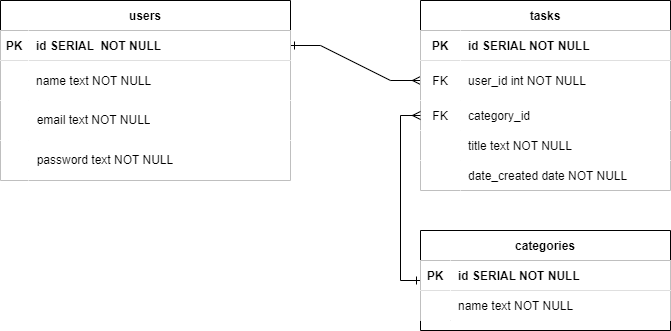

The diagram above was exported from draw.io. Its source (the exported page's mxGraphModel, read from the mxfile embedded in the PNG):
<mxGraphModel dx="794" dy="424" grid="1" gridSize="10" guides="1" tooltips="1" connect="1" arrows="1" fold="1" page="1" pageScale="1" pageWidth="850" pageHeight="1100" math="0" shadow="0" extFonts="Permanent Marker^https://fonts.googleapis.com/css?family=Permanent+Marker">
  <root>
    <mxCell id="0" />
    <mxCell id="1" parent="0" />
    <mxCell id="C-vyLk0tnHw3VtMMgP7b-1" value="" style="edgeStyle=entityRelationEdgeStyle;endArrow=ERmany;startArrow=ERone;endFill=0;startFill=0;labelBackgroundColor=none;fontColor=default;rounded=0;" parent="1" source="C-vyLk0tnHw3VtMMgP7b-24" target="C-vyLk0tnHw3VtMMgP7b-6" edge="1">
      <mxGeometry width="100" height="100" relative="1" as="geometry">
        <mxPoint x="340" y="720" as="sourcePoint" />
        <mxPoint x="440" y="620" as="targetPoint" />
      </mxGeometry>
    </mxCell>
    <mxCell id="C-vyLk0tnHw3VtMMgP7b-2" value="tasks" style="shape=table;startSize=30;container=1;collapsible=1;childLayout=tableLayout;fixedRows=1;rowLines=0;fontStyle=1;align=center;resizeLast=1;labelBackgroundColor=none;rounded=0;" parent="1" vertex="1">
      <mxGeometry x="440" y="50" width="250" height="190" as="geometry" />
    </mxCell>
    <mxCell id="C-vyLk0tnHw3VtMMgP7b-3" value="" style="shape=partialRectangle;collapsible=0;dropTarget=0;pointerEvents=0;points=[[0,0.5],[1,0.5]];portConstraint=eastwest;top=0;left=0;right=0;bottom=1;labelBackgroundColor=none;rounded=0;" parent="C-vyLk0tnHw3VtMMgP7b-2" vertex="1">
      <mxGeometry y="30" width="250" height="30" as="geometry" />
    </mxCell>
    <mxCell id="C-vyLk0tnHw3VtMMgP7b-4" value="PK" style="shape=partialRectangle;overflow=hidden;connectable=0;top=0;left=0;bottom=0;right=0;fontStyle=1;labelBackgroundColor=none;rounded=0;" parent="C-vyLk0tnHw3VtMMgP7b-3" vertex="1">
      <mxGeometry width="40" height="30" as="geometry">
        <mxRectangle width="40" height="30" as="alternateBounds" />
      </mxGeometry>
    </mxCell>
    <mxCell id="C-vyLk0tnHw3VtMMgP7b-5" value="id SERIAL NOT NULL" style="shape=partialRectangle;overflow=hidden;connectable=0;top=0;left=0;bottom=0;right=0;align=left;spacingLeft=6;fontStyle=1;labelBackgroundColor=none;rounded=0;" parent="C-vyLk0tnHw3VtMMgP7b-3" vertex="1">
      <mxGeometry x="40" width="210" height="30" as="geometry">
        <mxRectangle width="210" height="30" as="alternateBounds" />
      </mxGeometry>
    </mxCell>
    <mxCell id="C-vyLk0tnHw3VtMMgP7b-6" value="" style="shape=partialRectangle;collapsible=0;dropTarget=0;pointerEvents=0;points=[[0,0.5],[1,0.5]];portConstraint=eastwest;top=0;left=0;right=0;bottom=0;labelBackgroundColor=none;rounded=0;" parent="C-vyLk0tnHw3VtMMgP7b-2" vertex="1">
      <mxGeometry y="60" width="250" height="40" as="geometry" />
    </mxCell>
    <mxCell id="C-vyLk0tnHw3VtMMgP7b-7" value="FK" style="shape=partialRectangle;overflow=hidden;connectable=0;top=0;left=0;bottom=0;right=0;labelBackgroundColor=none;rounded=0;" parent="C-vyLk0tnHw3VtMMgP7b-6" vertex="1">
      <mxGeometry width="40" height="40" as="geometry">
        <mxRectangle width="40" height="40" as="alternateBounds" />
      </mxGeometry>
    </mxCell>
    <mxCell id="C-vyLk0tnHw3VtMMgP7b-8" value="user_id int NOT NULL" style="shape=partialRectangle;overflow=hidden;connectable=0;top=0;left=0;bottom=0;right=0;align=left;spacingLeft=6;labelBackgroundColor=none;rounded=0;" parent="C-vyLk0tnHw3VtMMgP7b-6" vertex="1">
      <mxGeometry x="40" width="210" height="40" as="geometry">
        <mxRectangle width="210" height="40" as="alternateBounds" />
      </mxGeometry>
    </mxCell>
    <mxCell id="6MXCorTp0WQJY1JTyfj3-43" style="shape=partialRectangle;collapsible=0;dropTarget=0;pointerEvents=0;points=[[0,0.5],[1,0.5]];portConstraint=eastwest;top=0;left=0;right=0;bottom=0;labelBackgroundColor=none;rounded=0;" vertex="1" parent="C-vyLk0tnHw3VtMMgP7b-2">
      <mxGeometry y="100" width="250" height="30" as="geometry" />
    </mxCell>
    <mxCell id="6MXCorTp0WQJY1JTyfj3-44" value="FK" style="shape=partialRectangle;overflow=hidden;connectable=0;top=0;left=0;bottom=0;right=0;labelBackgroundColor=none;rounded=0;" vertex="1" parent="6MXCorTp0WQJY1JTyfj3-43">
      <mxGeometry width="40" height="30" as="geometry">
        <mxRectangle width="40" height="30" as="alternateBounds" />
      </mxGeometry>
    </mxCell>
    <mxCell id="6MXCorTp0WQJY1JTyfj3-45" value="category_id" style="shape=partialRectangle;overflow=hidden;connectable=0;top=0;left=0;bottom=0;right=0;align=left;spacingLeft=6;labelBackgroundColor=none;rounded=0;" vertex="1" parent="6MXCorTp0WQJY1JTyfj3-43">
      <mxGeometry x="40" width="210" height="30" as="geometry">
        <mxRectangle width="210" height="30" as="alternateBounds" />
      </mxGeometry>
    </mxCell>
    <mxCell id="6MXCorTp0WQJY1JTyfj3-38" style="shape=partialRectangle;collapsible=0;dropTarget=0;pointerEvents=0;points=[[0,0.5],[1,0.5]];portConstraint=eastwest;top=0;left=0;right=0;bottom=0;labelBackgroundColor=none;rounded=0;" vertex="1" parent="C-vyLk0tnHw3VtMMgP7b-2">
      <mxGeometry y="130" width="250" height="30" as="geometry" />
    </mxCell>
    <mxCell id="6MXCorTp0WQJY1JTyfj3-39" style="shape=partialRectangle;overflow=hidden;connectable=0;top=0;left=0;bottom=0;right=0;labelBackgroundColor=none;rounded=0;" vertex="1" parent="6MXCorTp0WQJY1JTyfj3-38">
      <mxGeometry width="40" height="30" as="geometry">
        <mxRectangle width="40" height="30" as="alternateBounds" />
      </mxGeometry>
    </mxCell>
    <mxCell id="6MXCorTp0WQJY1JTyfj3-40" value="title text NOT NULL" style="shape=partialRectangle;overflow=hidden;connectable=0;top=0;left=0;bottom=0;right=0;align=left;spacingLeft=6;labelBackgroundColor=none;rounded=0;" vertex="1" parent="6MXCorTp0WQJY1JTyfj3-38">
      <mxGeometry x="40" width="210" height="30" as="geometry">
        <mxRectangle width="210" height="30" as="alternateBounds" />
      </mxGeometry>
    </mxCell>
    <mxCell id="C-vyLk0tnHw3VtMMgP7b-9" value="" style="shape=partialRectangle;collapsible=0;dropTarget=0;pointerEvents=0;points=[[0,0.5],[1,0.5]];portConstraint=eastwest;top=0;left=0;right=0;bottom=0;labelBackgroundColor=none;rounded=0;" parent="C-vyLk0tnHw3VtMMgP7b-2" vertex="1">
      <mxGeometry y="160" width="250" height="30" as="geometry" />
    </mxCell>
    <mxCell id="C-vyLk0tnHw3VtMMgP7b-10" value="" style="shape=partialRectangle;overflow=hidden;connectable=0;top=0;left=0;bottom=0;right=0;labelBackgroundColor=none;rounded=0;" parent="C-vyLk0tnHw3VtMMgP7b-9" vertex="1">
      <mxGeometry width="40" height="30" as="geometry">
        <mxRectangle width="40" height="30" as="alternateBounds" />
      </mxGeometry>
    </mxCell>
    <mxCell id="C-vyLk0tnHw3VtMMgP7b-11" value="date_created date NOT NULL" style="shape=partialRectangle;overflow=hidden;connectable=0;top=0;left=0;bottom=0;right=0;align=left;spacingLeft=6;labelBackgroundColor=none;rounded=0;" parent="C-vyLk0tnHw3VtMMgP7b-9" vertex="1">
      <mxGeometry x="40" width="210" height="30" as="geometry">
        <mxRectangle width="210" height="30" as="alternateBounds" />
      </mxGeometry>
    </mxCell>
    <mxCell id="6MXCorTp0WQJY1JTyfj3-50" style="edgeStyle=orthogonalEdgeStyle;rounded=0;orthogonalLoop=1;jettySize=auto;html=1;exitX=0;exitY=0.5;exitDx=0;exitDy=0;entryX=0;entryY=0.5;entryDx=0;entryDy=0;endArrow=ERmany;endFill=0;startArrow=ERone;startFill=0;labelBackgroundColor=none;fontColor=default;" edge="1" parent="1" source="C-vyLk0tnHw3VtMMgP7b-13" target="6MXCorTp0WQJY1JTyfj3-43">
      <mxGeometry relative="1" as="geometry" />
    </mxCell>
    <mxCell id="C-vyLk0tnHw3VtMMgP7b-13" value="categories" style="shape=table;startSize=30;container=1;collapsible=1;childLayout=tableLayout;fixedRows=1;rowLines=0;fontStyle=1;align=center;resizeLast=1;labelBackgroundColor=none;rounded=0;" parent="1" vertex="1">
      <mxGeometry x="440" y="280" width="250" height="100" as="geometry" />
    </mxCell>
    <mxCell id="C-vyLk0tnHw3VtMMgP7b-14" value="" style="shape=partialRectangle;collapsible=0;dropTarget=0;pointerEvents=0;points=[[0,0.5],[1,0.5]];portConstraint=eastwest;top=0;left=0;right=0;bottom=1;labelBackgroundColor=none;rounded=0;" parent="C-vyLk0tnHw3VtMMgP7b-13" vertex="1">
      <mxGeometry y="30" width="250" height="30" as="geometry" />
    </mxCell>
    <mxCell id="C-vyLk0tnHw3VtMMgP7b-15" value="PK" style="shape=partialRectangle;overflow=hidden;connectable=0;top=0;left=0;bottom=0;right=0;fontStyle=1;labelBackgroundColor=none;rounded=0;" parent="C-vyLk0tnHw3VtMMgP7b-14" vertex="1">
      <mxGeometry width="30" height="30" as="geometry">
        <mxRectangle width="30" height="30" as="alternateBounds" />
      </mxGeometry>
    </mxCell>
    <mxCell id="C-vyLk0tnHw3VtMMgP7b-16" value="id SERIAL NOT NULL" style="shape=partialRectangle;overflow=hidden;connectable=0;top=0;left=0;bottom=0;right=0;align=left;spacingLeft=6;fontStyle=1;labelBackgroundColor=none;rounded=0;" parent="C-vyLk0tnHw3VtMMgP7b-14" vertex="1">
      <mxGeometry x="30" width="220" height="30" as="geometry">
        <mxRectangle width="220" height="30" as="alternateBounds" />
      </mxGeometry>
    </mxCell>
    <mxCell id="C-vyLk0tnHw3VtMMgP7b-20" value="" style="shape=partialRectangle;collapsible=0;dropTarget=0;pointerEvents=0;points=[[0,0.5],[1,0.5]];portConstraint=eastwest;top=0;left=0;right=0;bottom=0;labelBackgroundColor=none;rounded=0;" parent="C-vyLk0tnHw3VtMMgP7b-13" vertex="1">
      <mxGeometry y="60" width="250" height="30" as="geometry" />
    </mxCell>
    <mxCell id="C-vyLk0tnHw3VtMMgP7b-21" value="" style="shape=partialRectangle;overflow=hidden;connectable=0;top=0;left=0;bottom=0;right=0;labelBackgroundColor=none;rounded=0;" parent="C-vyLk0tnHw3VtMMgP7b-20" vertex="1">
      <mxGeometry width="30" height="30" as="geometry">
        <mxRectangle width="30" height="30" as="alternateBounds" />
      </mxGeometry>
    </mxCell>
    <mxCell id="C-vyLk0tnHw3VtMMgP7b-22" value="name text NOT NULL" style="shape=partialRectangle;overflow=hidden;connectable=0;top=0;left=0;bottom=0;right=0;align=left;spacingLeft=6;labelBackgroundColor=none;rounded=0;" parent="C-vyLk0tnHw3VtMMgP7b-20" vertex="1">
      <mxGeometry x="30" width="220" height="30" as="geometry">
        <mxRectangle width="220" height="30" as="alternateBounds" />
      </mxGeometry>
    </mxCell>
    <mxCell id="C-vyLk0tnHw3VtMMgP7b-23" value="users" style="shape=table;startSize=30;container=1;collapsible=1;childLayout=tableLayout;fixedRows=1;rowLines=0;fontStyle=1;align=center;resizeLast=1;labelBackgroundColor=none;rounded=0;" parent="1" vertex="1">
      <mxGeometry x="20" y="50" width="290" height="180" as="geometry" />
    </mxCell>
    <mxCell id="C-vyLk0tnHw3VtMMgP7b-24" value="" style="shape=partialRectangle;collapsible=0;dropTarget=0;pointerEvents=0;points=[[0,0.5],[1,0.5]];portConstraint=eastwest;top=0;left=0;right=0;bottom=1;labelBackgroundColor=none;rounded=0;" parent="C-vyLk0tnHw3VtMMgP7b-23" vertex="1">
      <mxGeometry y="30" width="290" height="30" as="geometry" />
    </mxCell>
    <mxCell id="C-vyLk0tnHw3VtMMgP7b-25" value="PK" style="shape=partialRectangle;overflow=hidden;connectable=0;top=0;left=0;bottom=0;right=0;fontStyle=1;labelBackgroundColor=none;rounded=0;" parent="C-vyLk0tnHw3VtMMgP7b-24" vertex="1">
      <mxGeometry width="28" height="30" as="geometry">
        <mxRectangle width="28" height="30" as="alternateBounds" />
      </mxGeometry>
    </mxCell>
    <mxCell id="C-vyLk0tnHw3VtMMgP7b-26" value="id SERIAL  NOT NULL" style="shape=partialRectangle;overflow=hidden;connectable=0;top=0;left=0;bottom=0;right=0;align=left;spacingLeft=6;fontStyle=1;labelBackgroundColor=none;rounded=0;" parent="C-vyLk0tnHw3VtMMgP7b-24" vertex="1">
      <mxGeometry x="28" width="262" height="30" as="geometry">
        <mxRectangle width="262" height="30" as="alternateBounds" />
      </mxGeometry>
    </mxCell>
    <mxCell id="C-vyLk0tnHw3VtMMgP7b-27" value="" style="shape=partialRectangle;collapsible=0;dropTarget=0;pointerEvents=0;points=[[0,0.5],[1,0.5]];portConstraint=eastwest;top=0;left=0;right=0;bottom=0;labelBackgroundColor=none;rounded=0;" parent="C-vyLk0tnHw3VtMMgP7b-23" vertex="1">
      <mxGeometry y="60" width="290" height="40" as="geometry" />
    </mxCell>
    <mxCell id="C-vyLk0tnHw3VtMMgP7b-28" value="" style="shape=partialRectangle;overflow=hidden;connectable=0;top=0;left=0;bottom=0;right=0;labelBackgroundColor=none;rounded=0;" parent="C-vyLk0tnHw3VtMMgP7b-27" vertex="1">
      <mxGeometry width="28" height="40" as="geometry">
        <mxRectangle width="28" height="40" as="alternateBounds" />
      </mxGeometry>
    </mxCell>
    <mxCell id="C-vyLk0tnHw3VtMMgP7b-29" value="name text NOT NULL" style="shape=partialRectangle;overflow=hidden;connectable=0;top=0;left=0;bottom=0;right=0;align=left;spacingLeft=6;labelBackgroundColor=none;rounded=0;" parent="C-vyLk0tnHw3VtMMgP7b-27" vertex="1">
      <mxGeometry x="28" width="262" height="40" as="geometry">
        <mxRectangle width="262" height="40" as="alternateBounds" />
      </mxGeometry>
    </mxCell>
    <mxCell id="6MXCorTp0WQJY1JTyfj3-28" value="" style="shape=tableRow;horizontal=0;startSize=0;swimlaneHead=0;swimlaneBody=0;top=0;left=0;bottom=0;right=0;collapsible=0;dropTarget=0;points=[[0,0.5],[1,0.5]];portConstraint=eastwest;labelBackgroundColor=none;rounded=0;" vertex="1" parent="C-vyLk0tnHw3VtMMgP7b-23">
      <mxGeometry y="100" width="290" height="40" as="geometry" />
    </mxCell>
    <mxCell id="6MXCorTp0WQJY1JTyfj3-29" value="" style="shape=partialRectangle;html=1;whiteSpace=wrap;connectable=0;overflow=hidden;top=0;left=0;bottom=0;right=0;pointerEvents=1;labelBackgroundColor=none;rounded=0;" vertex="1" parent="6MXCorTp0WQJY1JTyfj3-28">
      <mxGeometry width="28" height="40" as="geometry">
        <mxRectangle width="28" height="40" as="alternateBounds" />
      </mxGeometry>
    </mxCell>
    <mxCell id="6MXCorTp0WQJY1JTyfj3-30" value="&lt;div style=&quot;&quot;&gt;&lt;span style=&quot;background-color: initial;&quot;&gt;&amp;nbsp; email text NOT NULL&lt;/span&gt;&lt;/div&gt;" style="shape=partialRectangle;html=1;whiteSpace=wrap;connectable=0;overflow=hidden;top=0;left=0;bottom=0;right=0;pointerEvents=1;align=left;labelBackgroundColor=none;rounded=0;" vertex="1" parent="6MXCorTp0WQJY1JTyfj3-28">
      <mxGeometry x="28" width="262" height="40" as="geometry">
        <mxRectangle width="262" height="40" as="alternateBounds" />
      </mxGeometry>
    </mxCell>
    <mxCell id="6MXCorTp0WQJY1JTyfj3-33" value="" style="shape=tableRow;horizontal=0;startSize=0;swimlaneHead=0;swimlaneBody=0;top=0;left=0;bottom=0;right=0;collapsible=0;dropTarget=0;points=[[0,0.5],[1,0.5]];portConstraint=eastwest;labelBackgroundColor=none;rounded=0;" vertex="1" parent="C-vyLk0tnHw3VtMMgP7b-23">
      <mxGeometry y="140" width="290" height="40" as="geometry" />
    </mxCell>
    <mxCell id="6MXCorTp0WQJY1JTyfj3-34" value="" style="shape=partialRectangle;html=1;whiteSpace=wrap;connectable=0;overflow=hidden;top=0;left=0;bottom=0;right=0;pointerEvents=1;labelBackgroundColor=none;rounded=0;" vertex="1" parent="6MXCorTp0WQJY1JTyfj3-33">
      <mxGeometry width="28" height="40" as="geometry">
        <mxRectangle width="28" height="40" as="alternateBounds" />
      </mxGeometry>
    </mxCell>
    <mxCell id="6MXCorTp0WQJY1JTyfj3-35" value="&amp;nbsp; password text NOT NULL" style="shape=partialRectangle;html=1;whiteSpace=wrap;connectable=0;overflow=hidden;top=0;left=0;bottom=0;right=0;pointerEvents=1;align=left;labelBackgroundColor=none;rounded=0;" vertex="1" parent="6MXCorTp0WQJY1JTyfj3-33">
      <mxGeometry x="28" width="262" height="40" as="geometry">
        <mxRectangle width="262" height="40" as="alternateBounds" />
      </mxGeometry>
    </mxCell>
  </root>
</mxGraphModel>